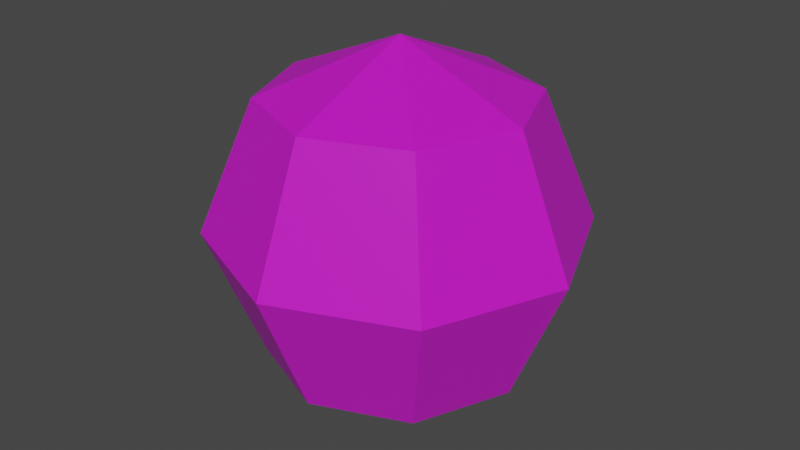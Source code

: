 # Source: explosion_model.blend  (saved by Blender 4.1.24; exported with 4.5.12 LTS)
import bpy
from mathutils import Matrix  # noqa: F401  (used for matrix-valued properties, if any)

bpy.ops.wm.read_factory_settings(use_empty=True)
scene = bpy.context.scene
scene.name = 'Scene'

# ---- collections
col_collection = bpy.data.collections.new('Collection'); scene.collection.children.link(col_collection)

# ---- images (referenced by path relative to the original .blend; pixels are not part of the script)
import os
ASSET_DIR = os.environ.get("B2B_ASSET_DIR", "")  # directory of the original .blend (textures are referenced by path, not embedded)
HERE = os.path.dirname(os.path.abspath(__file__))  # packed textures are extracted next to this script under _unpacked/

def load_image(name, relpath, width, height, colorspace="sRGB"):
    """Load a texture the original file referenced (path relative to the .blend, or extracted next to this script)."""
    p = next((c for c in (os.path.join(HERE, relpath), os.path.join(ASSET_DIR, relpath)) if relpath and os.path.exists(c)), "")
    if p:
        img = bpy.data.images.load(p, check_existing=True)
        img.name = name
    else:  # same state as the original file: an image datablock whose file is absent (Cycles renders it pink)
        img = bpy.data.images.new(name, width, height)
        img.source = "FILE"
        img.filepath = "//" + (relpath or name)
    img.colorspace_settings.name = colorspace
    return img
img_plane_base_color = load_image('Plane Base Color', 'explosion_texture.png', 1024, 1024, 'sRGB')

# ---- materials (node trees are filled in below, after node groups)
mat_material_002 = bpy.data.materials.new('Material.002')
mat_material_002.use_transparent_shadow = False

# ---- material node trees
mat_material_002.use_nodes = True; mat_material_002.node_tree.nodes.clear()
_N = mat_material_002.node_tree.nodes; _L = mat_material_002.node_tree.links
n0 = _N.new('ShaderNodeBsdfPrincipled'); n0.name = 'Principled BSDF'; n0.location = (10, 300)
n0.distribution = 'GGX'
n0.subsurface_method = 'RANDOM_WALK_SKIN'
n0.inputs[3].default_value = 1.45
n0.inputs[4].default_value = 0.6299
n0.inputs[27].default_value = (0.0, 0.0, 0.0, 1.0)
n0.inputs[28].default_value = 1.0
n1 = _N.new('ShaderNodeOutputMaterial'); n1.name = 'Material Output'; n1.location = (300, 300)
n2 = _N.new('ShaderNodeTexImage'); n2.name = 'Image Texture'; n2.location = (-280, 280)
n2.image = img_plane_base_color
n2.interpolation = 'Closest'
_L.new(n0.outputs[0], n1.inputs[0])
_L.new(n2.outputs[0], n0.inputs[0])
n1.is_active_output = True

# ---- world
world_world = bpy.data.worlds.new('World'); scene.world = world_world
world_world.use_nodes = True; world_world.node_tree.nodes.clear()
_N = world_world.node_tree.nodes; _L = world_world.node_tree.links
n0 = _N.new('ShaderNodeOutputWorld'); n0.name = 'World Output'; n0.location = (300, 300)
n1 = _N.new('ShaderNodeBackground'); n1.name = 'Background'; n1.location = (10, 300)
n1.inputs[0].default_value = (0.05088, 0.05088, 0.05088, 1.0)
_L.new(n1.outputs[0], n0.inputs[0])
n0.is_active_output = True
world_world.color = (0.05088, 0.05088, 0.05088)
world_world.use_sun_shadow = False
world_world.sun_shadow_jitter_overblur = 0.0

# ---- meshes
me_plane = bpy.data.meshes.new('Plane')
me_plane.from_pydata([(-1.0, -1.192e-07, 1.0), (0.0, 2.384e-07, -1.414), (1.0, 1.192e-07, -1.0), (1.0, -5.96e-08, 1.0), (-1.0, 5.96e-08, -1.0), (1.414, 2.384e-07, 0.0), (0.0, -2.384e-07, 1.414), (-1.414, -2.384e-07, 0.0), (-5.96e-08, 1.0, 1.0), (5.96e-08, -1.0, -1.0), (0.0, -1.0, 1.0), (0.0, 1.0, -1.0), (1.192e-07, -1.414, -2.384e-07), (-0.7071, 0.7071, 1.0), (-1.192e-07, 1.414, 2.384e-07), (0.7071, -0.7071, -1.0), (0.7071, -0.7071, 1.0), (-0.7071, 0.7071, -1.0), (1.0, -1.0, -1.192e-07), (-1.0, 1.0, 1.192e-07), (0.7071, 0.7071, 1.0), (-0.7071, -0.7071, -1.0), (-0.7071, -0.7071, 1.0), (0.7071, 0.7071, -1.0), (-1.0, -1.0, 0.0), (1.0, 1.0, 0.0)], [], [(10, 6, 22), (8, 6, 20), (0, 6, 13), (3, 6, 16), (19, 7, 0, 13), (18, 5, 3, 16), (24, 12, 10, 22), (24, 21, 9, 12), (1, 9, 21), (15, 1, 2), (18, 15, 2, 5), (1, 17, 11), (19, 17, 4, 7), (25, 14, 8, 20), (25, 23, 11, 14), (1, 11, 23), (6, 8, 13), (6, 3, 20), (6, 10, 16), (6, 0, 22), (1, 15, 9), (1, 21, 4), (17, 1, 4), (17, 19, 14, 11), (13, 8, 14, 19), (2, 23, 25, 5), (1, 23, 2), (9, 15, 18, 12), (16, 10, 12, 18), (21, 24, 7, 4), (0, 7, 24, 22), (3, 5, 25, 20)])
_uv = me_plane.uv_layers.new(name='UVMap')
_uv.uv.foreach_set('vector', [0.6852, 0.7, 0.6296, 0.9, 0.5741, 0.7, 0.2407, 0.7, 0.1852, 0.9, 0.1296, 0.7, 0.463, 0.7, 0.4074, 0.9, 0.3519, 0.7, 0.9074, 0.7, 0.8519, 0.9, 0.7963, 0.7, 0.3519, 0.5, 0.463, 0.5, 0.463, 0.7, 0.3519, 0.7, 0.7963, 0.5, 0.9074, 0.5, 0.9074, 0.7, 0.7963, 0.7, 0.5741, 0.5, 0.6852, 0.5, 0.6852, 0.7, 0.5741, 0.7, 0.5741, 0.5, 0.5741, 0.3, 0.6852, 0.3, 0.6852, 0.5, 0.6296, 0.1, 0.6852, 0.3, 0.5741, 0.3, 0.7963, 0.3, 0.8519, 0.1, 0.9074, 0.3, 0.7963, 0.5, 0.7963, 0.3, 0.9074, 0.3, 0.9074, 0.5, 0.2963, 0.1, 0.3519, 0.3, 0.2407, 0.3, 0.3519, 0.5, 0.3519, 0.3, 0.463, 0.3, 0.463, 0.5, 0.1296, 0.5, 0.2407, 0.5, 0.2407, 0.7, 0.1296, 0.7, 0.1296, 0.5, 0.1296, 0.3, 0.2407, 0.3, 0.2407, 0.5, 0.1852, 0.1, 0.2407, 0.3, 0.1296, 0.3, 0.2963, 0.9, 0.2407, 0.7, 0.3519, 0.7, 0.07407, 0.9025, 0.1296, 0.7, 0.01852, 0.7, 0.7407, 0.9, 0.6852, 0.7, 0.7963, 0.7, 0.5185, 0.9, 0.463, 0.7, 0.5741, 0.7, 0.7407, 0.1, 0.7963, 0.3, 0.6852, 0.3, 0.5185, 0.1, 0.5741, 0.3, 0.463, 0.3, 0.3519, 0.3, 0.4074, 0.1, 0.463, 0.3, 0.3519, 0.3, 0.3519, 0.5, 0.2407, 0.5, 0.2407, 0.3, 0.3519, 0.7, 0.2407, 0.7, 0.2407, 0.5, 0.3519, 0.5, 0.1296, 0.3, 0.01852, 0.3, 0.01852, 0.5, 0.1296, 0.5, 0.07407, 0.1, 0.01852, 0.3, 0.1296, 0.3, 0.6852, 0.3, 0.7963, 0.3, 0.7963, 0.5, 0.6852, 0.5, 0.7963, 0.7, 0.6852, 0.7, 0.6852, 0.5, 0.7963, 0.5, 0.5741, 0.3, 0.5741, 0.5, 0.463, 0.5, 0.463, 0.3, 0.463, 0.7, 0.463, 0.5, 0.5741, 0.5, 0.5741, 0.7, 0.1296, 0.7, 0.1296, 0.5, 0.01852, 0.5, 0.01852, 0.7])
me_plane.materials.append(mat_material_002)
me_plane.update()

# ---- objects
ob_plane = bpy.data.objects.new('Plane', me_plane)

# ---- transforms, parenting, visibility, modifiers, constraints
ob_plane.location = (0.0, 0.0, 0.0)

# ---- collection membership
col_collection.objects.link(ob_plane)

# ---- scene / render settings (as saved in the file)
scene.frame_start = 1; scene.frame_end = 250; scene.frame_set(1)
scene.render.engine = 'BLENDER_EEVEE_NEXT'
scene.cycles.sampling_pattern = 'TABULATED_SOBOL'
scene.cycles.use_light_tree = False
scene.eevee.ray_tracing_options.trace_max_roughness = 0.0
scene.view_settings.view_transform = 'Filmic'
bpy.context.view_layer.update()

# ---- added for rendering (the .blend has no active camera and no usable light): camera, sun
cam_auto = bpy.data.cameras.new('AutoCamera')
cam_auto.lens = 50.0
cam_auto.sensor_width = 36.0
cam_auto.clip_end = 1000.0
ob_auto_camera = bpy.data.objects.new('AutoCamera', cam_auto)
scene.collection.objects.link(ob_auto_camera)
ob_auto_camera.location = (4.53266, -5.43919, 3.62612)
ob_auto_camera.rotation_euler = (1.09748, -7.21219e-08, 0.694738)
scene.camera = ob_auto_camera
light_auto_sun = bpy.data.lights.new('AutoSun', 'SUN')
light_auto_sun.energy = 3.0
light_auto_sun.angle = 0.0523599
ob_auto_sun = bpy.data.objects.new('AutoSun', light_auto_sun)
scene.collection.objects.link(ob_auto_sun)
ob_auto_sun.rotation_euler = (0.872665, 0.174533, 0.523599)
bpy.context.view_layer.update()

